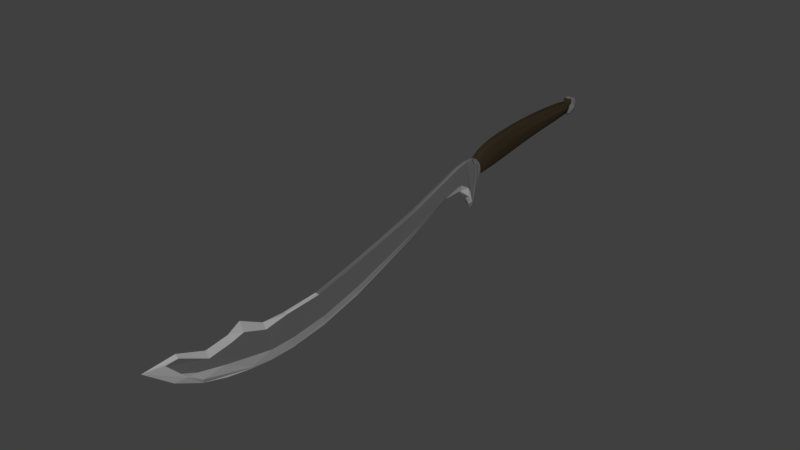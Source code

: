 # Source: PrimitiveScimitar.blend  (saved by Blender 2.78.0; exported with 4.5.12 LTS)
import bpy
from mathutils import Matrix  # noqa: F401  (used for matrix-valued properties, if any)

bpy.ops.wm.read_factory_settings(use_empty=True)
scene = bpy.context.scene
scene.name = 'Scene'

# ---- collections
col_collection_1 = bpy.data.collections.new('Collection 1'); scene.collection.children.link(col_collection_1)

# ---- materials (node trees are filled in below, after node groups)
mat_chainmail = bpy.data.materials.new('Chainmail')
mat_chainmail.alpha_threshold = 0.0
mat_chainmail.use_transparent_shadow = False
mat_chainmail.diffuse_color = (0.1149, 0.1149, 0.1149, 1.0)
mat_chainmail.roughness = 0.5
mat_chainmail.specular_intensity = 1.0
mat_platearmor = bpy.data.materials.new('PlateArmor')
mat_platearmor.alpha_threshold = 0.0
mat_platearmor.use_transparent_shadow = False
mat_platearmor.diffuse_color = (0.4109, 0.4109, 0.4109, 1.0)
mat_platearmor.roughness = 0.5
mat_platearmor.specular_intensity = 1.0
mat_material_005 = bpy.data.materials.new('Material.005')
mat_material_005.alpha_threshold = 0.0
mat_material_005.use_transparent_shadow = False
mat_material_005.diffuse_color = (0.0291, 0.02061, 0.01189, 1.0)
mat_material_005.roughness = 0.5

# ---- material node trees

# ---- world
world_world = bpy.data.worlds.new('World'); scene.world = world_world
world_world.color = (0.05088, 0.05088, 0.05088)
world_world.use_sun_shadow = False
world_world.sun_shadow_jitter_overblur = 0.0
world_world.cycles.sampling_method = 'MANUAL'

# ---- meshes
me_plane = bpy.data.meshes.new('Plane')
me_plane.from_pydata([(1.685, 1.49, 0.2751), (-0.4831, 1.414, 0.2751), (-0.6419, 1.439, 0.2346), (0.78, 1.788, 0.422), (1.728, 1.597, 0.3013), (0.5454, 2.562, 0.422), (1.923, 1.761, 0.3013), (0.4058, 3.287, 0.422), (1.913, 2.089, 0.3013), (1.581, 1.793, 0.422), (1.571, 2.571, 0.3013), (1.317, 2.566, 0.422), (0.9734, 3.102, 0.3013), (0.2749, 3.341, 0.3013), (0.5719, 3.367, 0.2674), (0.2278, 3.36, 0.2336), (0.5648, 3.388, 0.2336), (0.1847, 3.378, 0.251), (0.6446, 3.413, 0.251), (-0.1362, 3.383, 0.3118), (-0.2933, 3.369, 0.1342), (2.14, 2.088, 0.1168), (-0.3004, 3.426, 0.1342), (-0.1544, 3.485, 0.1342), (-0.9307, 1.423, 0.09169), (0.1508, 3.524, 0.1342), (0.518, 3.529, 0.1342), (0.4203, 2.567, 0.1845), (-1.224, 1.384, 0.09169), (0.726, 3.491, 0.1342), (1.754, 2.57, 0.1168), (0.7908, 3.445, 0.1342), (0.1441, 3.069, 0.1845), (1.102, 3.101, 0.1168), (0.3591, 1.518, 0.1506), (1.895, 1.521, 0.1168), (0.02224, 3.313, 0.1506), (0.6428, 3.367, 0.1168), (0.8186, 1.593, 0.1845), (1.911, 1.596, 0.1168), (-0.04998, 3.332, 0.1168), (0.6543, 3.388, 0.1168), (0.7202, 1.756, 0.1845), (2.155, 1.76, 0.1168), (-0.1869, 3.342, 0.1255), (0.774, 3.412, 0.1255), (0.603, 2.084, 0.1845), (-0.1531, 1.445, 0.3039), (0.8639, 1.509, 0.3166), (1.53, 1.516, 0.3166), (0.3964, 1.515, 0.3089), (0.02731, 1.449, 0.2751), (1.535, 1.548, 0.3089), (-0.9729, 1.396, 0.2346), (1.153, 1.489, 0.2751), (1.781, 1.519, 0.2751), (1.117, 1.547, 0.3428), (0.5747, 1.478, 0.2751), (0.4113, 3.486, 0.4031), (0.506, 3.514, 0.3118), (-0.1419, 3.429, 0.3118), (0.6706, 3.483, 0.3118), (0.6053, 3.43, 0.3118), (-0.02631, 3.478, 0.3118), (0.7218, 3.445, 0.3118), (0.192, 3.399, 0.3118), (0.2153, 3.51, 0.3118), (0.2819, 3.448, 0.451), (0.03147, 3.436, 0.4031), (0.4695, 3.436, 0.4031), (0.5078, 3.467, 0.4031), (0.09922, 3.465, 0.4031), (0.2272, 3.418, 0.4031), (0.5378, 3.445, 0.4031), (0.2409, 3.483, 0.4031), (0.03477, 3.409, 0.4031), (1.103, 1.673, 0.4751), (1.124, 1.822, 0.4751), (1.086, 2.12, 0.4751), (0.9301, 2.559, 0.4751), (0.6653, 3.028, 0.4751), (0.8512, 3.073, 0.422), (1.575, 2.106, 0.422), (1.451, 1.636, 0.422), (0.3293, 3.041, 0.422), (0.6883, 2.101, 0.422), (1.123, 1.592, 0.422), (0.857, 1.632, 0.422), (0.9196, 1.52, 0.0), (1.72, 1.522, 0.0), (1.192, 1.595, 0.0), (1.761, 1.597, 0.0), (1.227, 1.759, 0.0), (1.975, 1.761, 0.0), (1.162, 2.087, 0.0), (1.963, 2.089, 0.0), (0.8947, 2.57, 0.0), (1.59, 2.571, 0.0), (0.4402, 3.086, 0.0), (0.9395, 3.102, 0.0), (0.1783, 3.341, 0.0), (0.5019, 3.367, 0.0), (0.1269, 3.36, 0.0), (0.4942, 3.388, 0.0), (0.08003, 3.378, 0.0), (0.5811, 3.413, 0.0), (0.1972, 3.454, 0.0), (1.685, 1.49, -0.2751), (-0.4831, 1.414, -0.2751), (-0.6419, 1.439, -0.2346), (0.78, 1.788, -0.422), (1.728, 1.597, -0.3013), (0.5454, 2.562, -0.422), (1.923, 1.761, -0.3013), (0.4058, 3.287, -0.422), (1.913, 2.089, -0.3013), (1.581, 1.793, -0.422), (1.571, 2.571, -0.3013), (1.317, 2.566, -0.422), (0.9734, 3.102, -0.3013), (0.2749, 3.341, -0.3013), (0.5719, 3.367, -0.2674), (0.2278, 3.36, -0.2336), (0.5648, 3.388, -0.2336), (0.1847, 3.378, -0.251), (0.6446, 3.413, -0.251), (-0.1362, 3.383, -0.3118), (-0.2933, 3.369, -0.1342), (2.14, 2.088, -0.1168), (-0.3004, 3.426, -0.1342), (-0.1544, 3.485, -0.1342), (-0.9307, 1.423, -0.09169), (0.1508, 3.524, -0.1342), (0.518, 3.529, -0.1342), (0.4203, 2.567, -0.1845), (-1.224, 1.384, -0.09169), (0.726, 3.491, -0.1342), (1.754, 2.57, -0.1168), (0.7908, 3.445, -0.1342), (0.1441, 3.069, -0.1845), (1.102, 3.101, -0.1168), (0.3591, 1.518, -0.1506), (1.895, 1.521, -0.1168), (0.02224, 3.313, -0.1506), (0.6428, 3.367, -0.1168), (0.8186, 1.593, -0.1845), (1.911, 1.596, -0.1168), (-0.04998, 3.332, -0.1168), (0.6543, 3.388, -0.1168), (0.7202, 1.756, -0.1845), (2.155, 1.76, -0.1168), (-0.1869, 3.342, -0.1255), (0.774, 3.412, -0.1255), (0.603, 2.084, -0.1845), (-0.1531, 1.445, -0.3039), (0.8639, 1.509, -0.3166), (1.53, 1.516, -0.3166), (0.3964, 1.515, -0.3089), (0.02731, 1.449, -0.2751), (1.535, 1.548, -0.3089), (-0.9729, 1.396, -0.2346), (1.153, 1.489, -0.2751), (1.781, 1.519, -0.2751), (1.117, 1.547, -0.3428), (0.5747, 1.478, -0.2751), (0.4113, 3.486, -0.4031), (0.506, 3.514, -0.3118), (-0.1419, 3.429, -0.3118), (0.6706, 3.483, -0.3118), (0.6053, 3.43, -0.3118), (-0.02631, 3.478, -0.3118), (0.7218, 3.445, -0.3118), (0.192, 3.399, -0.3118), (0.2153, 3.51, -0.3118), (0.2819, 3.448, -0.451), (0.03147, 3.436, -0.4031), (0.4695, 3.436, -0.4031), (0.5078, 3.467, -0.4031), (0.09922, 3.465, -0.4031), (0.2272, 3.418, -0.4031), (0.5378, 3.445, -0.4031), (0.2409, 3.483, -0.4031), (0.03477, 3.409, -0.4031), (1.103, 1.673, -0.4751), (1.124, 1.822, -0.4751), (1.086, 2.12, -0.4751), (0.9301, 2.559, -0.4751), (0.6653, 3.028, -0.4751), (0.8512, 3.073, -0.422), (1.575, 2.106, -0.422), (1.451, 1.636, -0.422), (0.3293, 3.041, -0.422), (0.6883, 2.101, -0.422), (1.123, 1.592, -0.422), (0.857, 1.632, -0.422), (-0.9076, 1.426, 0.0), (1.808, 1.491, 0.0), (-1.246, 1.381, 0.0), (0.6889, 1.489, 0.0), (1.687, 1.556, 0.0), (1.103, 1.555, 0.0), (1.421, 1.522, 0.0), (0.4542, 1.518, 0.0), (1.869, 1.521, 0.0), (1.879, 1.659, 0.0), (1.221, 1.658, 0.0), (1.532, 1.597, 0.0), (0.8841, 1.593, 0.0), (1.891, 1.596, 0.0), (2.015, 1.903, 0.0), (1.207, 1.901, 0.0), (1.681, 1.761, 0.0), (0.8107, 1.757, 0.0), (2.132, 1.76, 0.0), (1.822, 2.313, 0.0), (1.066, 2.311, 0.0), (1.658, 2.089, 0.0), (0.7019, 2.085, 0.0), (2.118, 2.088, 0.0), (1.29, 2.841, 0.0), (0.6768, 2.836, 0.0), (1.326, 2.571, 0.0), (0.4992, 2.568, 0.0), (1.728, 2.571, 0.0), (0.6426, 3.296, 0.0), (0.2518, 3.27, 0.0), (0.739, 3.098, 0.0), (0.1826, 3.072, 0.0), (1.065, 3.101, 0.0), (0.4687, 3.377, 0.0), (0.1575, 3.352, 0.0), (0.3658, 3.361, 0.0), (0.03063, 3.319, 0.0), (0.6025, 3.367, 0.0), (0.5434, 3.4, 0.0), (0.09751, 3.368, 0.0), (0.3373, 3.381, 0.0), (-0.03866, 3.338, 0.0), (0.6103, 3.388, 0.0), (0.5012, 3.43, 0.0), (0.1036, 3.403, 0.0), (0.3718, 3.405, 0.0), (-0.16, 3.349, 0.0), (0.7255, 3.412, 0.0), (-0.2235, 3.386, 0.0), (-0.2293, 3.432, 0.0), (-0.11, 3.479, 0.0), (0.1395, 3.51, 0.0), (0.4396, 3.514, 0.0), (0.6095, 3.483, 0.0), (0.6624, 3.447, 0.0), (-0.7433, 1.434, 0.1768), (1.77, 1.491, 0.2336), (-1.075, 1.39, 0.1768), (-0.08097, 1.481, 0.2734), (1.621, 1.563, 0.3032), (1.143, 1.561, 0.3757), (-1.026, 1.405, 0.2143), (0.3897, 1.517, 0.2655), (1.855, 1.521, 0.2147), (1.835, 1.659, 0.3013), (1.524, 1.696, 0.422), (1.579, 1.607, 0.3653), (0.8397, 1.603, 0.3361), (1.853, 1.596, 0.2213), (1.96, 1.903, 0.3013), (1.604, 1.929, 0.422), (1.739, 1.769, 0.3653), (0.7487, 1.764, 0.3361), (2.08, 1.76, 0.2213), (1.783, 2.313, 0.3013), (1.483, 2.32, 0.422), (1.732, 2.094, 0.3653), (0.6404, 2.089, 0.3361), (2.066, 2.088, 0.2213), (1.295, 2.841, 0.3013), (1.099, 2.824, 0.422), (1.424, 2.57, 0.3653), (0.4716, 2.566, 0.3361), (1.7, 2.571, 0.2213), (0.701, 3.296, 0.2928), (0.315, 3.32, 0.3653), (0.8734, 3.095, 0.3653), (0.2163, 3.062, 0.3361), (1.075, 3.101, 0.2213), (0.5414, 3.377, 0.242), (0.2558, 3.352, 0.2505), (0.447, 3.361, 0.2928), (0.1139, 3.32, 0.2636), (0.6403, 3.367, 0.2128), (0.6099, 3.4, 0.2379), (0.2008, 3.368, 0.2379), (0.4208, 3.381, 0.2336), (0.04955, 3.339, 0.2044), (0.6469, 3.388, 0.2044), (0.6495, 3.424, 0.2749), (0.1813, 3.389, 0.2749), (0.4525, 3.405, 0.251), (-0.06099, 3.351, 0.2196), (0.754, 3.412, 0.2196), (-0.2187, 3.373, 0.2457), (-0.2253, 3.427, 0.2457), (-0.09007, 3.483, 0.2457), (0.1927, 3.52, 0.2457), (0.5329, 3.525, 0.2457), (0.7256, 3.489, 0.2457), (0.7856, 3.445, 0.2457), (-0.2388, 3.353, 0.132), (-0.323, 3.393, 0.1342), (1.985, 2.312, 0.1168), (2.201, 1.902, 0.1168), (-0.2396, 3.459, 0.1342), (-0.8583, 1.388, 0.1168), (-0.02945, 3.506, 0.1342), (-1.245, 1.393, 0.1021), (-0.2049, 1.478, 0.119), (0.3466, 3.534, 0.1342), (0.6497, 3.513, 0.1342), (0.5361, 2.309, 0.1845), (0.2812, 2.83, 0.1845), (0.7665, 3.466, 0.1342), (1.456, 2.841, 0.1168), (2.021, 1.49, 0.1168), (0.7947, 3.426, 0.132), (0.04565, 3.243, 0.176), (0.7952, 3.295, 0.1168), (0.7156, 1.552, 0.176), (1.836, 1.555, 0.1168), (0.01125, 3.327, 0.1252), (0.6081, 3.377, 0.1168), (0.7822, 1.655, 0.1845), (2.043, 1.659, 0.1168), (-0.1274, 3.335, 0.119), (0.7276, 3.4, 0.119), (0.6536, 1.899, 0.1845), (1.205, 1.49, 0.2336), (0.591, 1.478, 0.2336), (-0.5318, 1.411, 0.2336), (0.009931, 1.447, 0.2336), (-1.305, 1.39, 0.06517), (-0.4904, 1.441, 0.2739), (1.604, 1.496, 0.3062), (-0.7285, 1.411, 0.2739), (0.3727, 1.481, 0.3134), (1.496, 1.538, 0.3147), (1.029, 1.535, 0.3231), (1.283, 1.515, 0.3166), (0.5106, 1.512, 0.3147), (1.673, 1.517, 0.3062), (1.055, 1.494, 0.3062), (0.3846, 1.47, 0.303), (-0.3762, 1.424, 0.303), (-0.009099, 1.449, 0.303), (-0.2464, 1.43, 0.2751), (-0.7146, 1.402, 0.2649), (1.814, 1.497, 0.2751), (1.447, 1.49, 0.2751), (0.7944, 1.538, 0.3343), (0.3103, 1.466, 0.2751), (1.364, 1.548, 0.3343), (1.662, 1.541, 0.2835), (0.8468, 1.485, 0.2751), (0.537, 3.433, 0.3564), (0.2097, 3.409, 0.3564), (-0.05026, 3.396, 0.3564), (-0.05472, 3.433, 0.3564), (0.0368, 3.471, 0.3564), (0.2282, 3.497, 0.3564), (0.4584, 3.5, 0.3564), (0.5887, 3.475, 0.3564), (0.6293, 3.445, 0.3564), (-0.03212, 3.379, 0.3118), (-0.1597, 3.402, 0.3118), (0.3703, 3.518, 0.3118), (0.6101, 3.501, 0.3118), (-0.09372, 3.457, 0.3118), (0.7026, 3.463, 0.3118), (0.6991, 3.433, 0.3118), (0.4373, 3.423, 0.3118), (0.07261, 3.495, 0.3118), (0.389, 3.441, 0.439), (0.2496, 3.43, 0.439), (0.1388, 3.425, 0.439), (0.1369, 3.441, 0.439), (0.1759, 3.457, 0.439), (0.2575, 3.468, 0.439), (0.3555, 3.469, 0.439), (0.4111, 3.459, 0.439), (0.4284, 3.446, 0.439), (0.3317, 3.488, 0.4031), (0.4724, 3.478, 0.4031), (0.02101, 3.42, 0.4031), (0.0597, 3.452, 0.4031), (0.5245, 3.438, 0.4031), (0.371, 3.432, 0.4031), (0.5266, 3.456, 0.4031), (0.1572, 3.475, 0.4031), (0.09582, 3.406, 0.4031), (1.096, 1.633, 0.4619), (1.12, 1.73, 0.4751), (1.305, 1.664, 0.4619), (0.9262, 1.661, 0.4619), (1.112, 1.951, 0.4751), (1.393, 1.816, 0.4619), (0.8822, 1.812, 0.4619), (1.03, 2.324, 0.4751), (1.38, 2.118, 0.4619), (0.8142, 2.114, 0.4619), (0.8031, 2.801, 0.4751), (1.177, 2.562, 0.4619), (0.6841, 2.559, 0.4619), (0.5289, 3.203, 0.4619), (0.8131, 3.047, 0.4619), (0.48, 3.024, 0.4619), (0.2953, 3.211, 0.422), (0.6086, 3.248, 0.422), (0.6359, 2.316, 0.422), (0.4365, 2.813, 0.422), (0.8285, 1.691, 0.422), (0.7278, 1.924, 0.422), (1.329, 1.604, 0.422), (0.9327, 1.601, 0.422), (-0.7433, 1.434, -0.1768), (1.77, 1.491, -0.2336), (-1.075, 1.39, -0.1768), (-0.08097, 1.481, -0.2734), (1.621, 1.563, -0.3032), (1.143, 1.561, -0.3757), (-1.026, 1.405, -0.2143), (0.3897, 1.517, -0.2655), (1.855, 1.521, -0.2147), (1.835, 1.659, -0.3013), (1.524, 1.696, -0.422), (1.579, 1.607, -0.3653), (0.8397, 1.603, -0.3361), (1.853, 1.596, -0.2213), (1.96, 1.903, -0.3013), (1.604, 1.929, -0.422), (1.739, 1.769, -0.3653), (0.7487, 1.764, -0.3361), (2.08, 1.76, -0.2213), (1.783, 2.313, -0.3013), (1.483, 2.32, -0.422), (1.732, 2.094, -0.3653), (0.6404, 2.089, -0.3361), (2.066, 2.088, -0.2213), (1.295, 2.841, -0.3013), (1.099, 2.824, -0.422), (1.424, 2.57, -0.3653), (0.4716, 2.566, -0.3361), (1.7, 2.571, -0.2213), (0.701, 3.296, -0.2928), (0.315, 3.32, -0.3653), (0.8734, 3.095, -0.3653), (0.2163, 3.062, -0.3361), (1.075, 3.101, -0.2213), (0.5414, 3.377, -0.242), (0.2558, 3.352, -0.2505), (0.447, 3.361, -0.2928), (0.1139, 3.32, -0.2636), (0.6403, 3.367, -0.2128), (0.6099, 3.4, -0.2379), (0.2008, 3.368, -0.2379), (0.4208, 3.381, -0.2336), (0.04955, 3.339, -0.2044), (0.6469, 3.388, -0.2044), (0.6495, 3.424, -0.2749), (0.1813, 3.389, -0.2749), (0.4525, 3.405, -0.251), (-0.06099, 3.351, -0.2196), (0.754, 3.412, -0.2196), (-0.2187, 3.373, -0.2457), (-0.2253, 3.427, -0.2457), (-0.09007, 3.483, -0.2457), (0.1927, 3.52, -0.2457), (0.5329, 3.525, -0.2457), (0.7256, 3.489, -0.2457), (0.7856, 3.445, -0.2457), (-0.2388, 3.353, -0.132), (-0.323, 3.393, -0.1342), (1.985, 2.312, -0.1168), (2.201, 1.902, -0.1168), (-0.2396, 3.459, -0.1342), (-0.8583, 1.388, -0.1168), (-0.02945, 3.506, -0.1342), (-1.245, 1.393, -0.1021), (-0.2049, 1.478, -0.119), (0.3466, 3.534, -0.1342), (0.6497, 3.513, -0.1342), (0.5361, 2.309, -0.1845), (0.2812, 2.83, -0.1845), (0.7665, 3.466, -0.1342), (1.456, 2.841, -0.1168), (2.021, 1.49, -0.1168), (0.7947, 3.426, -0.132), (0.04565, 3.243, -0.176), (0.7952, 3.295, -0.1168), (0.7156, 1.552, -0.176), (1.836, 1.555, -0.1168), (0.01125, 3.327, -0.1252), (0.6081, 3.377, -0.1168), (0.7822, 1.655, -0.1845), (2.043, 1.659, -0.1168), (-0.1274, 3.335, -0.119), (0.7276, 3.4, -0.119), (0.6536, 1.899, -0.1845), (1.205, 1.49, -0.2336), (0.591, 1.478, -0.2336), (-0.5318, 1.411, -0.2336), (0.009931, 1.447, -0.2336), (-1.305, 1.39, -0.06517), (-0.4904, 1.441, -0.2739), (1.604, 1.496, -0.3062), (-0.7285, 1.411, -0.2739), (0.3727, 1.481, -0.3134), (1.496, 1.538, -0.3147), (1.029, 1.535, -0.3231), (1.283, 1.515, -0.3166), (0.5106, 1.512, -0.3147), (1.673, 1.517, -0.3062), (1.055, 1.494, -0.3062), (0.3846, 1.47, -0.303), (-0.3762, 1.424, -0.303), (-0.009099, 1.449, -0.303), (-0.2464, 1.43, -0.2751), (-0.7146, 1.402, -0.2649), (1.814, 1.497, -0.2751), (1.447, 1.49, -0.2751), (0.7944, 1.538, -0.3343), (0.3103, 1.466, -0.2751), (1.364, 1.548, -0.3343), (1.662, 1.541, -0.2835), (0.8468, 1.485, -0.2751), (0.537, 3.433, -0.3564), (0.2097, 3.409, -0.3564), (-0.05026, 3.396, -0.3564), (-0.05472, 3.433, -0.3564), (0.0368, 3.471, -0.3564), (0.2282, 3.497, -0.3564), (0.4584, 3.5, -0.3564), (0.5887, 3.475, -0.3564), (0.6293, 3.445, -0.3564), (-0.03212, 3.379, -0.3118), (-0.1597, 3.402, -0.3118), (0.3703, 3.518, -0.3118), (0.6101, 3.501, -0.3118), (-0.09372, 3.457, -0.3118), (0.7026, 3.463, -0.3118), (0.6991, 3.433, -0.3118), (0.4373, 3.423, -0.3118), (0.07261, 3.495, -0.3118), (0.389, 3.441, -0.439), (0.2496, 3.43, -0.439), (0.1388, 3.425, -0.439), (0.1369, 3.441, -0.439), (0.1759, 3.457, -0.439), (0.2575, 3.468, -0.439), (0.3555, 3.469, -0.439), (0.4111, 3.459, -0.439), (0.4284, 3.446, -0.439), (0.3317, 3.488, -0.4031), (0.4724, 3.478, -0.4031), (0.02101, 3.42, -0.4031), (0.0597, 3.452, -0.4031), (0.5245, 3.438, -0.4031), (0.371, 3.432, -0.4031), (0.5266, 3.456, -0.4031), (0.1572, 3.475, -0.4031), (0.09582, 3.406, -0.4031), (1.096, 1.633, -0.4619), (1.12, 1.73, -0.4751), (1.305, 1.664, -0.4619), (0.9262, 1.661, -0.4619), (1.112, 1.951, -0.4751), (1.393, 1.816, -0.4619), (0.8822, 1.812, -0.4619), (1.03, 2.324, -0.4751), (1.38, 2.118, -0.4619), (0.8142, 2.114, -0.4619), (0.8031, 2.801, -0.4751), (1.177, 2.562, -0.4619), (0.6841, 2.559, -0.4619), (0.5289, 3.203, -0.4619), (0.8131, 3.047, -0.4619), (0.48, 3.024, -0.4619), (0.2953, 3.211, -0.422), (0.6086, 3.248, -0.422), (0.6359, 2.316, -0.422), (0.4365, 2.813, -0.422), (0.8285, 1.691, -0.422), (0.7278, 1.924, -0.422), (1.329, 1.604, -0.422), (0.9327, 1.601, -0.422), (-0.7292, 1.397, 0.2044), (-1.122, 1.4, 0.1636), (1.517, 1.491, 0.2336), (1.944, 1.49, 0.2044), (-0.124, 1.48, 0.218), (1.435, 1.566, 0.3638), (1.758, 1.554, 0.231), (0.8374, 1.555, 0.3458), (1.668, 1.669, 0.3653), (1.976, 1.659, 0.2213), (0.806, 1.664, 0.3361), (1.768, 1.91, 0.3653), (2.123, 1.903, 0.2213), (0.6871, 1.905, 0.3361), (1.62, 2.315, 0.3653), (1.921, 2.313, 0.2213), (0.5785, 2.311, 0.3361), (1.167, 2.837, 0.3653), (1.414, 2.841, 0.2213), (0.343, 2.826, 0.3361), (0.5534, 3.307, 0.3571), (0.7836, 3.295, 0.2192), (0.1371, 3.261, 0.3385), (0.4207, 3.371, 0.2484), (0.6074, 3.377, 0.2065), (0.1012, 3.333, 0.2192), (0.4354, 3.392, 0.2379), (0.7116, 3.4, 0.2082), (-0.0136, 3.343, 0.2082), (0.4579, 3.416, 0.2749), (0.7799, 3.426, 0.2514), (-0.1172, 3.36, 0.2514), (-0.2462, 3.396, 0.2457), (-0.169, 3.459, 0.2457), (0.02571, 3.503, 0.2457), (0.3741, 3.53, 0.2457), (0.6549, 3.51, 0.2457), (0.7631, 3.465, 0.2457), (0.8799, 1.486, 0.2336), (-0.2806, 1.428, 0.2336), (0.3103, 1.466, 0.2336), (-1.269, 1.392, 0.08274), (0.04448, 1.481, 0.3002), (-0.8013, 1.416, 0.2528), (1.708, 1.501, 0.2981), (1.371, 1.496, 0.3062), (-0.6298, 1.41, 0.2838), (0.7118, 1.484, 0.3054), (1.609, 1.533, 0.3019), (1.311, 1.538, 0.321), (0.7732, 1.53, 0.3245), (0.2549, 1.463, 0.2967), (-0.2131, 1.434, 0.2967), (0.6113, 3.435, 0.3564), (0.404, 3.428, 0.3564), (0.0322, 3.392, 0.3564), (-0.06886, 3.411, 0.3564), (-0.01658, 3.455, 0.3564), (0.1152, 3.485, 0.3564), (0.3509, 3.503, 0.3564), (0.5409, 3.49, 0.3564), (0.6141, 3.459, 0.3564), (0.4532, 3.441, 0.4297), (0.34, 3.435, 0.4297), (0.1548, 3.419, 0.4297), (0.09322, 3.428, 0.4297), (0.1197, 3.45, 0.4297), (0.1934, 3.467, 0.4297), (0.3161, 3.476, 0.4297), (0.4172, 3.469, 0.4297), (0.4596, 3.453, 0.4297), (1.249, 1.634, 0.4515), (0.9707, 1.632, 0.4515), (1.356, 1.722, 0.4619), (0.9123, 1.719, 0.4619), (1.405, 1.947, 0.4619), (0.8461, 1.943, 0.4619), (1.308, 2.324, 0.4619), (0.7668, 2.321, 0.4619), (1.006, 2.81, 0.4619), (0.5829, 2.802, 0.4619), (0.6533, 3.178, 0.4515), (0.424, 3.155, 0.4515), (-0.9057, 1.385, 0.0), (-1.317, 1.389, 0.0), (1.407, 1.491, 0.0), (2.0, 1.49, 0.0), (0.2508, 1.487, 0.0), (1.456, 1.556, 0.0), (1.806, 1.555, 0.0), (0.7928, 1.552, 0.0), (1.617, 1.659, 0.0), (2.039, 1.653, 0.0), (0.8366, 1.65, 0.0), (1.701, 1.903, 0.0), (2.21, 1.897, 0.0), (0.7159, 1.893, 0.0), (1.537, 2.313, 0.0), (1.988, 2.308, 0.0), (0.6014, 2.305, 0.0), (1.051, 2.84, 0.0), (1.443, 2.842, 0.0), (0.3133, 2.834, 0.0), (0.4806, 3.289, 0.0), (0.737, 3.312, 0.0), (0.03332, 3.262, 0.0), (0.3372, 3.371, 0.0), (0.5581, 3.377, 0.0), (0.007489, 3.332, -4.967e-10), (0.3532, 3.392, 0.0), (0.6894, 3.4, 0.0), (-0.1325, 3.34, 0.0), (0.3386, 3.412, 0.0), (0.7431, 3.426, 0.0), (-0.227, 3.359, 0.0), (-0.3342, 3.396, 0.0), (-0.2525, 3.459, 0.0), (-0.04915, 3.503, 0.0), (0.3182, 3.53, 0.0), (0.6134, 3.51, 0.0), (0.7259, 3.466, 0.0), (-0.7292, 1.397, -0.2044), (-1.122, 1.4, -0.1636), (1.517, 1.491, -0.2336), (1.944, 1.49, -0.2044), (-0.124, 1.48, -0.218), (1.435, 1.566, -0.3638), (1.758, 1.554, -0.231), (0.8374, 1.555, -0.3458), (1.668, 1.669, -0.3653), (1.976, 1.659, -0.2213), (0.806, 1.664, -0.3361), (1.768, 1.91, -0.3653), (2.123, 1.903, -0.2213), (0.6871, 1.905, -0.3361), (1.62, 2.315, -0.3653), (1.921, 2.313, -0.2213), (0.5785, 2.311, -0.3361), (1.167, 2.837, -0.3653), (1.414, 2.841, -0.2213), (0.343, 2.826, -0.3361), (0.5534, 3.307, -0.3571), (0.7836, 3.295, -0.2192), (0.1371, 3.261, -0.3385), (0.4207, 3.371, -0.2484), (0.6074, 3.377, -0.2065), (0.1012, 3.333, -0.2192), (0.4354, 3.392, -0.2379), (0.7116, 3.4, -0.2082), (-0.0136, 3.343, -0.2082), (0.4579, 3.416, -0.2749), (0.7799, 3.426, -0.2514), (-0.1172, 3.36, -0.2514), (-0.2462, 3.396, -0.2457), (-0.169, 3.459, -0.2457), (0.02571, 3.503, -0.2457), (0.3741, 3.53, -0.2457), (0.6549, 3.51, -0.2457), (0.7631, 3.465, -0.2457), (0.8799, 1.486, -0.2336), (-0.2806, 1.428, -0.2336), (0.3103, 1.466, -0.2336), (-1.269, 1.392, -0.08274), (0.04448, 1.481, -0.3002), (-0.8013, 1.416, -0.2528), (1.708, 1.501, -0.2981), (1.371, 1.496, -0.3062), (-0.6298, 1.41, -0.2838), (0.7118, 1.484, -0.3054), (1.609, 1.533, -0.3019), (1.311, 1.538, -0.321), (0.7732, 1.53, -0.3245), (0.2549, 1.463, -0.2967), (-0.2131, 1.434, -0.2967), (0.6113, 3.435, -0.3564), (0.404, 3.428, -0.3564), (0.0322, 3.392, -0.3564), (-0.06886, 3.411, -0.3564), (-0.01658, 3.455, -0.3564), (0.1152, 3.485, -0.3564), (0.3509, 3.503, -0.3564), (0.5409, 3.49, -0.3564), (0.6141, 3.459, -0.3564), (0.4532, 3.441, -0.4297), (0.34, 3.435, -0.4297), (0.1548, 3.419, -0.4297), (0.09322, 3.428, -0.4297), (0.1197, 3.45, -0.4297), (0.1934, 3.467, -0.4297), (0.3161, 3.476, -0.4297), (0.4172, 3.469, -0.4297), (0.4596, 3.453, -0.4297), (1.249, 1.634, -0.4515), (0.9707, 1.632, -0.4515), (1.356, 1.722, -0.4619), (0.9123, 1.719, -0.4619), (1.405, 1.947, -0.4619), (0.8461, 1.943, -0.4619), (1.308, 2.324, -0.4619), (0.7668, 2.321, -0.4619), (1.006, 2.81, -0.4619), (0.5829, 2.802, -0.4619), (0.6533, 3.178, -0.4515), (0.424, 3.155, -0.4515), (-0.8064, -1.0, 0.04184), (1.214, -1.0, 0.1464), (0.6695, 1.0, 0.04184), (1.92, 1.0, 0.1464), (-0.6291, -1.424, 0.04184), (1.56, -1.424, 0.1464), (-0.3462, -1.701, 0.04184), (1.644, -1.701, 0.1464), (0.05401, -1.944, 0.04184), (2.476, -1.944, 0.1464), (0.1341, 0.5, 0.04184), (-0.3073, -2.98e-08, 0.04184), (-0.6859, -0.5, 0.04184), (1.249, -0.5, 0.1464), (1.381, -2.98e-08, 0.1464), (1.546, 0.5, 0.1464), (0.5169, 1.197, 0.07667), (2.072, 1.197, 0.1464), (0.42, 1.255, 0.07667), (2.109, 1.255, 0.1464), (-0.2324, 1.353, 0.2336), (2.109, 1.353, 0.1464), (3.877, -2.792, 0.11), (0.5961, -2.212, -0.02281), (1.658, -2.479, 0.1689), (2.413, -2.618, 0.138), (3.781, -2.655, 0.1464), (2.523, -2.364, 0.1464), (2.438, -2.101, 0.1464), (-0.7634, 1.395, 0.2336), (2.109, 1.382, 0.1464), (1.548, 1.492, 0.2336), (1.992, 1.49, 0.1464), (-0.2476, -1.0, 0.2071), (1.015, 1.0, 0.2071), (-0.02358, -1.424, 0.2071), (0.3024, -1.701, 0.2071), (0.8673, -1.944, 0.2071), (-0.1506, -0.5, 0.2071), (0.1597, -2.98e-08, 0.2071), (0.5245, 0.5, 0.2071), (0.9472, 1.197, 0.2071), (0.8871, 1.255, 0.2071), (0.4151, 1.353, 0.2336), (0.03098, 1.382, 0.2336), (0.8619, 1.488, 0.2336), (-0.3003, 1.426, 0.2336), (0.3201, 1.468, 0.2336), (2.907, -2.677, 0.1714), (1.533, -2.225, 0.2035), (2.306, -2.52, 0.1935), (-1.0, -1.0, 0.0), (1.202, -1.0, 0.0), (0.6083, 1.0, 0.0), (1.971, 1.0, 0.0), (-0.8068, -1.424, 0.0), (1.579, -1.424, 0.0), (-0.4986, -1.701, 0.0), (2.057, -1.701, 0.0), (-0.06241, -1.944, 0.0), (3.142, -1.944, 0.0), (0.0249, 0.5, 0.0), (-0.4562, 0.0, 0.0), (-0.8687, -0.5, 0.0), (1.24, -0.5, 0.0), (1.384, 0.0, 0.0), (1.563, 0.5, 0.0), (0.4421, 1.197, 0.0), (2.137, 1.197, 0.0), (0.3364, 1.255, 0.0), (2.177, 1.255, 0.0), (-0.3745, 1.353, 0.0), (2.177, 1.353, 0.0), (4.284, -3.015, 0.0), (0.5283, -2.212, 0.0), (1.339, -2.479, 0.0), (2.509, -2.747, 0.0), (3.999, -2.655, 0.0), (2.969, -2.364, 0.0), (2.877, -2.101, 0.0), (-0.9532, 1.382, 0.0), (2.177, 1.382, 0.0), (-1.582, 1.373, 0.0), (1.565, 1.492, 0.0), (2.05, 1.49, 0.0), (-0.02696, 1.459, 0.0), (-0.8064, -1.0, -0.04184), (1.214, -1.0, -0.1464), (0.6695, 1.0, -0.04184), (1.92, 1.0, -0.1464), (-0.6291, -1.424, -0.04184), (1.56, -1.424, -0.1464), (-0.3462, -1.701, -0.04184), (1.644, -1.701, -0.1464), (0.05401, -1.944, -0.04184), (2.476, -1.944, -0.1464), (0.1341, 0.5, -0.04184), (-0.3073, -2.98e-08, -0.04184), (-0.6859, -0.5, -0.04184), (1.249, -0.5, -0.1464), (1.381, -2.98e-08, -0.1464), (1.546, 0.5, -0.1464), (0.5169, 1.197, -0.07667), (2.072, 1.197, -0.1464), (0.42, 1.255, -0.07667), (2.109, 1.255, -0.1464), (-0.2324, 1.353, -0.2336), (2.109, 1.353, -0.1464), (3.877, -2.792, -0.11), (0.5961, -2.212, 0.02281), (1.658, -2.479, -0.1689), (2.413, -2.618, -0.138), (3.781, -2.655, -0.1464), (2.523, -2.364, -0.1464), (2.438, -2.101, -0.1464), (-0.7634, 1.395, -0.2336), (2.109, 1.382, -0.1464), (1.548, 1.492, -0.2336), (1.992, 1.49, -0.1464), (-0.2476, -1.0, -0.2071), (1.015, 1.0, -0.2071), (-0.02358, -1.424, -0.2071), (0.3024, -1.701, -0.2071), (0.8673, -1.944, -0.2071), (-0.1506, -0.5, -0.2071), (0.1597, -2.98e-08, -0.2071), (0.5245, 0.5, -0.2071), (0.9472, 1.197, -0.2071), (0.8871, 1.255, -0.2071), (0.4151, 1.353, -0.2336), (0.03098, 1.382, -0.2336), (0.8619, 1.488, -0.2336), (-0.3003, 1.426, -0.2336), (0.3201, 1.468, -0.2336), (2.907, -2.677, -0.1714), (1.533, -2.225, -0.2035), (2.306, -2.52, -0.1935)], [], [(0, 356, 595, 252), (0, 252, 596, 355), (0, 355, 637, 341), (0, 341, 638, 356), (1, 354, 593, 337), (1, 337, 632, 353), (1, 353, 645, 351), (1, 351, 639, 354), (2, 254, 597, 251), (2, 251, 594, 257), (2, 257, 636, 340), (2, 340, 635, 254), (3, 419, 606, 268), (3, 268, 603, 418), (3, 418, 667, 404), (3, 404, 669, 419), (4, 262, 598, 255), (4, 255, 599, 264), (4, 264, 602, 260), (4, 260, 601, 262), (5, 417, 612, 278), (5, 278, 609, 416), (5, 416, 671, 410), (5, 410, 673, 417), (6, 267, 601, 260), (6, 260, 602, 269), (6, 269, 605, 265), (6, 265, 604, 267), (7, 415, 613, 281), (7, 281, 615, 414), (7, 414, 675, 411), (7, 411, 674, 415), (8, 272, 604, 265), (8, 265, 605, 274), (8, 274, 608, 270), (8, 270, 607, 272), (9, 261, 601, 267), (9, 267, 604, 266), (9, 266, 668, 403), (9, 403, 666, 261), (10, 277, 607, 270), (10, 270, 608, 279), (10, 279, 611, 275), (10, 275, 610, 277), (11, 271, 607, 277), (11, 277, 610, 276), (11, 276, 672, 409), (11, 409, 670, 271), (12, 282, 610, 275), (12, 275, 611, 284), (12, 284, 614, 280), (12, 280, 613, 282), (13, 288, 615, 281), (13, 281, 613, 287), (13, 287, 616, 286), (13, 286, 618, 288), (14, 287, 613, 280), (14, 280, 614, 289), (14, 289, 617, 285), (14, 285, 616, 287), (15, 293, 618, 286), (15, 286, 616, 292), (15, 292, 619, 291), (15, 291, 621, 293), (16, 292, 616, 285), (16, 285, 617, 294), (16, 294, 620, 290), (16, 290, 619, 292), (17, 298, 621, 291), (17, 291, 619, 297), (17, 297, 622, 296), (17, 296, 624, 298), (18, 297, 619, 290), (18, 290, 620, 299), (18, 299, 623, 295), (18, 295, 622, 297), (19, 372, 625, 300), (19, 300, 624, 371), (19, 371, 648, 364), (19, 364, 649, 372), (20, 308, 708, 244), (20, 244, 707, 307), (20, 307, 624, 300), (20, 300, 625, 308), (21, 310, 688, 218), (21, 218, 691, 309), (21, 309, 608, 274), (21, 274, 605, 310), (22, 311, 709, 245), (22, 245, 708, 308), (22, 308, 625, 301), (22, 301, 626, 311), (23, 313, 710, 246), (23, 246, 709, 311), (23, 311, 626, 302), (23, 302, 627, 313), (24, 315, 680, 195), (24, 195, 677, 339), (24, 339, 634, 314), (24, 314, 594, 251), (24, 251, 597, 315), (25, 316, 711, 247), (25, 247, 710, 313), (25, 313, 627, 303), (25, 303, 628, 316), (26, 317, 712, 248), (26, 248, 711, 316), (26, 316, 628, 304), (26, 304, 629, 317), (27, 319, 695, 222), (27, 222, 692, 318), (27, 318, 609, 278), (27, 278, 612, 319), (28, 339, 677, 197), (28, 197, 676, 312), (28, 312, 593, 253), (28, 253, 594, 314), (28, 314, 634, 339), (29, 320, 713, 249), (29, 249, 712, 317), (29, 317, 629, 305), (29, 305, 630, 320), (30, 309, 691, 223), (30, 223, 694, 321), (30, 321, 611, 279), (30, 279, 608, 309), (31, 323, 706, 250), (31, 250, 713, 320), (31, 320, 630, 306), (31, 306, 623, 323), (32, 324, 698, 227), (32, 227, 695, 319), (32, 319, 612, 283), (32, 283, 615, 324), (33, 321, 694, 228), (33, 228, 697, 325), (33, 325, 614, 284), (33, 284, 611, 321), (34, 326, 683, 202), (34, 202, 680, 315), (34, 315, 597, 258), (34, 258, 600, 326), (35, 322, 679, 203), (35, 203, 682, 327), (35, 327, 599, 259), (35, 259, 596, 322), (36, 328, 701, 232), (36, 232, 698, 324), (36, 324, 615, 288), (36, 288, 618, 328), (37, 325, 697, 233), (37, 233, 700, 329), (37, 329, 617, 289), (37, 289, 614, 325), (38, 330, 686, 207), (38, 207, 683, 326), (38, 326, 600, 263), (38, 263, 603, 330), (39, 327, 682, 208), (39, 208, 685, 331), (39, 331, 602, 264), (39, 264, 599, 327), (40, 332, 704, 237), (40, 237, 701, 328), (40, 328, 618, 293), (40, 293, 621, 332), (41, 329, 700, 238), (41, 238, 703, 333), (41, 333, 620, 294), (41, 294, 617, 329), (42, 334, 689, 212), (42, 212, 686, 330), (42, 330, 603, 268), (42, 268, 606, 334), (43, 331, 685, 213), (43, 213, 688, 310), (43, 310, 605, 269), (43, 269, 602, 331), (44, 307, 707, 242), (44, 242, 704, 332), (44, 332, 621, 298), (44, 298, 624, 307), (45, 333, 703, 243), (45, 243, 706, 323), (45, 323, 623, 299), (45, 299, 620, 333), (46, 318, 692, 217), (46, 217, 689, 334), (46, 334, 606, 273), (46, 273, 609, 318), (47, 342, 639, 351), (47, 351, 645, 352), (47, 352, 644, 350), (47, 350, 640, 343), (47, 343, 635, 340), (47, 340, 636, 342), (48, 347, 635, 343), (48, 343, 640, 349), (48, 349, 638, 346), (48, 346, 642, 345), (48, 345, 643, 347), (49, 346, 638, 341), (49, 341, 637, 348), (49, 348, 641, 344), (49, 344, 642, 346), (50, 357, 600, 258), (50, 258, 597, 254), (50, 254, 635, 347), (50, 347, 643, 357), (51, 353, 632, 338), (51, 338, 633, 358), (51, 358, 644, 352), (51, 352, 645, 353), (52, 360, 599, 255), (52, 255, 598, 359), (52, 359, 642, 344), (52, 344, 641, 360), (53, 257, 594, 253), (53, 253, 593, 354), (53, 354, 639, 342), (53, 342, 636, 257), (54, 361, 631, 335), (54, 335, 595, 356), (54, 356, 638, 349), (54, 349, 640, 361), (55, 355, 596, 259), (55, 259, 599, 360), (55, 360, 641, 348), (55, 348, 637, 355), (56, 359, 598, 256), (56, 256, 600, 357), (56, 357, 643, 345), (56, 345, 642, 359), (57, 358, 633, 336), (57, 336, 631, 361), (57, 361, 640, 350), (57, 350, 644, 358), (58, 390, 653, 368), (58, 368, 652, 389), (58, 389, 661, 386), (58, 386, 662, 390), (59, 374, 629, 304), (59, 304, 628, 373), (59, 373, 652, 368), (59, 368, 653, 374), (60, 375, 626, 301), (60, 301, 625, 372), (60, 372, 649, 365), (60, 365, 650, 375), (61, 376, 630, 305), (61, 305, 629, 374), (61, 374, 653, 369), (61, 369, 654, 376), (62, 378, 622, 295), (62, 295, 623, 377), (62, 377, 646, 362), (62, 362, 647, 378), (63, 379, 627, 302), (63, 302, 626, 375), (63, 375, 650, 366), (63, 366, 651, 379), (64, 377, 623, 306), (64, 306, 630, 376), (64, 376, 654, 370), (64, 370, 646, 377), (65, 371, 624, 296), (65, 296, 622, 378), (65, 378, 647, 363), (65, 363, 648, 371), (66, 373, 628, 303), (66, 303, 627, 379), (66, 379, 651, 367), (66, 367, 652, 373), (67, 388, 663, 387), (67, 387, 662, 386), (67, 386, 661, 385), (67, 385, 660, 384), (67, 384, 659, 383), (67, 383, 658, 382), (67, 382, 657, 381), (67, 381, 656, 380), (67, 380, 655, 388), (68, 392, 650, 365), (68, 365, 649, 391), (68, 391, 658, 383), (68, 383, 659, 392), (69, 394, 647, 362), (69, 362, 646, 393), (69, 393, 655, 380), (69, 380, 656, 394), (70, 395, 654, 369), (70, 369, 653, 390), (70, 390, 662, 387), (70, 387, 663, 395), (71, 396, 651, 366), (71, 366, 650, 392), (71, 392, 659, 384), (71, 384, 660, 396), (72, 397, 648, 363), (72, 363, 647, 394), (72, 394, 656, 381), (72, 381, 657, 397), (73, 393, 646, 370), (73, 370, 654, 395), (73, 395, 663, 388), (73, 388, 655, 393), (74, 389, 652, 367), (74, 367, 651, 396), (74, 396, 660, 385), (74, 385, 661, 389), (75, 391, 649, 364), (75, 364, 648, 397), (75, 397, 657, 382), (75, 382, 658, 391), (76, 401, 665, 398), (76, 398, 664, 400), (76, 400, 666, 399), (76, 399, 667, 401), (77, 404, 667, 399), (77, 399, 666, 403), (77, 403, 668, 402), (77, 402, 669, 404), (78, 407, 669, 402), (78, 402, 668, 406), (78, 406, 670, 405), (78, 405, 671, 407), (79, 410, 671, 405), (79, 405, 670, 409), (79, 409, 672, 408), (79, 408, 673, 410), (80, 413, 673, 408), (80, 408, 672, 412), (80, 412, 674, 411), (80, 411, 675, 413), (81, 276, 610, 282), (81, 282, 613, 415), (81, 415, 674, 412), (81, 412, 672, 276), (82, 266, 604, 272), (82, 272, 607, 271), (82, 271, 670, 406), (82, 406, 668, 266), (83, 420, 598, 262), (83, 262, 601, 261), (83, 261, 666, 400), (83, 400, 664, 420), (84, 414, 615, 283), (84, 283, 612, 417), (84, 417, 673, 413), (84, 413, 675, 414), (85, 416, 609, 273), (85, 273, 606, 419), (85, 419, 669, 407), (85, 407, 671, 416), (86, 421, 600, 256), (86, 256, 598, 420), (86, 420, 664, 398), (86, 398, 665, 421), (87, 418, 603, 263), (87, 263, 600, 421), (87, 421, 665, 401), (87, 401, 667, 418), (88, 202, 680, 198), (88, 198, 678, 201), (88, 201, 681, 200), (88, 200, 683, 202), (89, 201, 678, 196), (89, 196, 679, 203), (89, 203, 682, 199), (89, 199, 681, 201), (90, 207, 683, 200), (90, 200, 681, 206), (90, 206, 684, 205), (90, 205, 686, 207), (91, 206, 681, 199), (91, 199, 682, 208), (91, 208, 685, 204), (91, 204, 684, 206), (92, 212, 686, 205), (92, 205, 684, 211), (92, 211, 687, 210), (92, 210, 689, 212), (93, 211, 684, 204), (93, 204, 685, 213), (93, 213, 688, 209), (93, 209, 687, 211), (94, 217, 689, 210), (94, 210, 687, 216), (94, 216, 690, 215), (94, 215, 692, 217), (95, 216, 687, 209), (95, 209, 688, 218), (95, 218, 691, 214), (95, 214, 690, 216), (96, 222, 692, 215), (96, 215, 690, 221), (96, 221, 693, 220), (96, 220, 695, 222), (97, 221, 690, 214), (97, 214, 691, 223), (97, 223, 694, 219), (97, 219, 693, 221), (98, 227, 695, 220), (98, 220, 693, 226), (98, 226, 696, 225), (98, 225, 698, 227), (99, 226, 693, 219), (99, 219, 694, 228), (99, 228, 697, 224), (99, 224, 696, 226), (100, 232, 698, 225), (100, 225, 696, 231), (100, 231, 699, 230), (100, 230, 701, 232), (101, 231, 696, 224), (101, 224, 697, 233), (101, 233, 700, 229), (101, 229, 699, 231), (102, 237, 701, 230), (102, 230, 699, 236), (102, 236, 702, 235), (102, 235, 704, 237), (103, 236, 699, 229), (103, 229, 700, 238), (103, 238, 703, 234), (103, 234, 702, 236), (104, 242, 704, 235), (104, 235, 702, 241), (104, 241, 705, 240), (104, 240, 707, 242), (105, 241, 702, 234), (105, 234, 703, 243), (105, 243, 706, 239), (105, 239, 705, 241), (106, 250, 713, 249), (106, 249, 712, 248), (106, 248, 711, 247), (106, 247, 710, 246), (106, 246, 709, 245), (106, 245, 708, 244), (106, 244, 707, 240), (106, 240, 705, 239), (106, 239, 706, 250), (107, 423, 716, 527), (107, 527, 759, 512), (107, 512, 758, 526), (107, 526, 717, 423), (108, 508, 714, 525), (108, 525, 760, 522), (108, 522, 766, 524), (108, 524, 753, 508), (109, 422, 718, 425), (109, 425, 756, 511), (109, 511, 757, 428), (109, 428, 715, 422), (110, 439, 727, 590), (110, 590, 790, 575), (110, 575, 788, 589), (110, 589, 724, 439), (111, 426, 719, 433), (111, 433, 722, 431), (111, 431, 723, 435), (111, 435, 720, 426), (112, 449, 733, 588), (112, 588, 794, 581), (112, 581, 792, 587), (112, 587, 730, 449), (113, 431, 722, 438), (113, 438, 725, 436), (113, 436, 726, 440), (113, 440, 723, 431), (114, 452, 734, 586), (114, 586, 795, 582), (114, 582, 796, 585), (114, 585, 736, 452), (115, 436, 725, 443), (115, 443, 728, 441), (115, 441, 729, 445), (115, 445, 726, 436), (116, 438, 722, 432), (116, 432, 787, 574), (116, 574, 789, 437), (116, 437, 725, 438), (117, 441, 728, 448), (117, 448, 731, 446), (117, 446, 732, 450), (117, 450, 729, 441), (118, 448, 728, 442), (118, 442, 791, 580), (118, 580, 793, 447), (118, 447, 731, 448), (119, 446, 731, 453), (119, 453, 734, 451), (119, 451, 735, 455), (119, 455, 732, 446), (120, 452, 736, 459), (120, 459, 739, 457), (120, 457, 737, 458), (120, 458, 734, 452), (121, 451, 734, 458), (121, 458, 737, 456), (121, 456, 738, 460), (121, 460, 735, 451), (122, 457, 739, 464), (122, 464, 742, 462), (122, 462, 740, 463), (122, 463, 737, 457), (123, 456, 737, 463), (123, 463, 740, 461), (123, 461, 741, 465), (123, 465, 738, 456), (124, 462, 742, 469), (124, 469, 745, 467), (124, 467, 743, 468), (124, 468, 740, 462), (125, 461, 740, 468), (125, 468, 743, 466), (125, 466, 744, 470), (125, 470, 741, 461), (126, 471, 746, 543), (126, 543, 770, 535), (126, 535, 769, 542), (126, 542, 745, 471), (127, 244, 708, 479), (127, 479, 746, 471), (127, 471, 745, 478), (127, 478, 707, 244), (128, 218, 688, 481), (128, 481, 726, 445), (128, 445, 729, 480), (128, 480, 691, 218), (129, 245, 709, 482), (129, 482, 747, 472), (129, 472, 746, 479), (129, 479, 708, 245), (130, 246, 710, 484), (130, 484, 748, 473), (130, 473, 747, 482), (130, 482, 709, 246), (131, 195, 680, 486), (131, 486, 718, 422), (131, 422, 715, 485), (131, 485, 755, 510), (131, 510, 677, 195), (132, 247, 711, 487), (132, 487, 749, 474), (132, 474, 748, 484), (132, 484, 710, 247), (133, 248, 712, 488), (133, 488, 750, 475), (133, 475, 749, 487), (133, 487, 711, 248), (134, 222, 695, 490), (134, 490, 733, 449), (134, 449, 730, 489), (134, 489, 692, 222), (135, 197, 677, 510), (135, 510, 755, 485), (135, 485, 715, 424), (135, 424, 714, 483), (135, 483, 676, 197), (136, 249, 713, 491), (136, 491, 751, 476), (136, 476, 750, 488), (136, 488, 712, 249), (137, 223, 691, 480), (137, 480, 729, 450), (137, 450, 732, 492), (137, 492, 694, 223), (138, 250, 706, 494), (138, 494, 744, 477), (138, 477, 751, 491), (138, 491, 713, 250), (139, 227, 698, 495), (139, 495, 736, 454), (139, 454, 733, 490), (139, 490, 695, 227), (140, 228, 694, 492), (140, 492, 732, 455), (140, 455, 735, 496), (140, 496, 697, 228), (141, 202, 683, 497), (141, 497, 721, 429), (141, 429, 718, 486), (141, 486, 680, 202), (142, 203, 679, 493), (142, 493, 717, 430), (142, 430, 720, 498), (142, 498, 682, 203), (143, 232, 701, 499), (143, 499, 739, 459), (143, 459, 736, 495), (143, 495, 698, 232), (144, 233, 697, 496), (144, 496, 735, 460), (144, 460, 738, 500), (144, 500, 700, 233), (145, 207, 686, 501), (145, 501, 724, 434), (145, 434, 721, 497), (145, 497, 683, 207), (146, 208, 682, 498), (146, 498, 720, 435), (146, 435, 723, 502), (146, 502, 685, 208), (147, 237, 704, 503), (147, 503, 742, 464), (147, 464, 739, 499), (147, 499, 701, 237), (148, 238, 700, 500), (148, 500, 738, 465), (148, 465, 741, 504), (148, 504, 703, 238), (149, 212, 689, 505), (149, 505, 727, 439), (149, 439, 724, 501), (149, 501, 686, 212), (150, 213, 685, 502), (150, 502, 723, 440), (150, 440, 726, 481), (150, 481, 688, 213), (151, 242, 707, 478), (151, 478, 745, 469), (151, 469, 742, 503), (151, 503, 704, 242), (152, 243, 703, 504), (152, 504, 741, 470), (152, 470, 744, 494), (152, 494, 706, 243), (153, 217, 692, 489), (153, 489, 730, 444), (153, 444, 727, 505), (153, 505, 689, 217), (154, 522, 760, 513), (154, 513, 757, 511), (154, 511, 756, 514), (154, 514, 761, 521), (154, 521, 765, 523), (154, 523, 766, 522), (155, 514, 756, 518), (155, 518, 764, 516), (155, 516, 763, 517), (155, 517, 759, 520), (155, 520, 761, 514), (156, 512, 759, 517), (156, 517, 763, 515), (156, 515, 762, 519), (156, 519, 758, 512), (157, 429, 721, 528), (157, 528, 764, 518), (157, 518, 756, 425), (157, 425, 718, 429), (158, 509, 753, 524), (158, 524, 766, 523), (158, 523, 765, 529), (158, 529, 754, 509), (159, 426, 720, 531), (159, 531, 762, 515), (159, 515, 763, 530), (159, 530, 719, 426), (160, 424, 715, 428), (160, 428, 757, 513), (160, 513, 760, 525), (160, 525, 714, 424), (161, 506, 752, 532), (161, 532, 761, 520), (161, 520, 759, 527), (161, 527, 716, 506), (162, 430, 717, 526), (162, 526, 758, 519), (162, 519, 762, 531), (162, 531, 720, 430), (163, 427, 719, 530), (163, 530, 763, 516), (163, 516, 764, 528), (163, 528, 721, 427), (164, 507, 754, 529), (164, 529, 765, 521), (164, 521, 761, 532), (164, 532, 752, 507), (165, 539, 774, 561), (165, 561, 783, 557), (165, 557, 782, 560), (165, 560, 773, 539), (166, 475, 750, 545), (166, 545, 774, 539), (166, 539, 773, 544), (166, 544, 749, 475), (167, 472, 747, 546), (167, 546, 771, 536), (167, 536, 770, 543), (167, 543, 746, 472), (168, 476, 751, 547), (168, 547, 775, 540), (168, 540, 774, 545), (168, 545, 750, 476), (169, 466, 743, 549), (169, 549, 768, 533), (169, 533, 767, 548), (169, 548, 744, 466), (170, 473, 748, 550), (170, 550, 772, 537), (170, 537, 771, 546), (170, 546, 747, 473), (171, 477, 744, 548), (171, 548, 767, 541), (171, 541, 775, 547), (171, 547, 751, 477), (172, 467, 745, 542), (172, 542, 769, 534), (172, 534, 768, 549), (172, 549, 743, 467), (173, 474, 749, 544), (173, 544, 773, 538), (173, 538, 772, 550), (173, 550, 748, 474), (174, 558, 784, 559), (174, 559, 776, 551), (174, 551, 777, 552), (174, 552, 778, 553), (174, 553, 779, 554), (174, 554, 780, 555), (174, 555, 781, 556), (174, 556, 782, 557), (174, 557, 783, 558), (175, 536, 771, 563), (175, 563, 780, 554), (175, 554, 779, 562), (175, 562, 770, 536), (176, 533, 768, 565), (176, 565, 777, 551), (176, 551, 776, 564), (176, 564, 767, 533), (177, 540, 775, 566), (177, 566, 784, 558), (177, 558, 783, 561), (177, 561, 774, 540), (178, 537, 772, 567), (178, 567, 781, 555), (178, 555, 780, 563), (178, 563, 771, 537), (179, 534, 769, 568), (179, 568, 778, 552), (179, 552, 777, 565), (179, 565, 768, 534), (180, 541, 767, 564), (180, 564, 776, 559), (180, 559, 784, 566), (180, 566, 775, 541), (181, 538, 773, 560), (181, 560, 782, 556), (181, 556, 781, 567), (181, 567, 772, 538), (182, 535, 770, 562), (182, 562, 779, 553), (182, 553, 778, 568), (182, 568, 769, 535), (183, 569, 786, 572), (183, 572, 788, 570), (183, 570, 787, 571), (183, 571, 785, 569), (184, 570, 788, 575), (184, 575, 790, 573), (184, 573, 789, 574), (184, 574, 787, 570), (185, 573, 790, 578), (185, 578, 792, 576), (185, 576, 791, 577), (185, 577, 789, 573), (186, 576, 792, 581), (186, 581, 794, 579), (186, 579, 793, 580), (186, 580, 791, 576), (187, 579, 794, 584), (187, 584, 796, 582), (187, 582, 795, 583), (187, 583, 793, 579), (188, 453, 731, 447), (188, 447, 793, 583), (188, 583, 795, 586), (188, 586, 734, 453), (189, 443, 725, 437), (189, 437, 789, 577), (189, 577, 791, 442), (189, 442, 728, 443), (190, 433, 719, 591), (190, 591, 785, 571), (190, 571, 787, 432), (190, 432, 722, 433), (191, 454, 736, 585), (191, 585, 796, 584), (191, 584, 794, 588), (191, 588, 733, 454), (192, 444, 730, 587), (192, 587, 792, 578), (192, 578, 790, 590), (192, 590, 727, 444), (193, 427, 721, 592), (193, 592, 786, 569), (193, 569, 785, 591), (193, 591, 719, 427), (194, 434, 724, 589), (194, 589, 788, 572), (194, 572, 786, 592), (194, 592, 721, 434), (837, 812, 800, 831), (830, 797, 801, 832), (832, 801, 803, 833), (833, 803, 805, 834), (830, 798, 810, 835), (835, 810, 811, 836), (836, 811, 812, 837), (831, 800, 814, 838), (838, 814, 816, 839), (839, 816, 818, 840), (806, 834, 846, 847, 845, 819, 823, 824, 825), (840, 818, 827, 841), (850, 858, 807, 799), (869, 878, 827, 818), (858, 859, 808, 807), (877, 868, 817, 826), (859, 860, 809, 808), (849, 861, 810, 798), (861, 862, 811, 810), (862, 863, 812, 811), (878, 881, 829, 827), (851, 865, 814, 800), (864, 850, 799, 813), (865, 867, 816, 814), (860, 848, 797, 809), (866, 864, 813, 815), (863, 851, 800, 812), (867, 869, 818, 816), (868, 866, 815, 817), (873, 870, 819, 845, 822), (848, 852, 801, 797), (876, 857, 806, 825), (853, 849, 798, 802), (856, 871, 820, 805), (871, 872, 821, 820), (852, 854, 803, 801), (872, 873, 822, 821), (855, 853, 802, 804), (870, 874, 823, 819), (874, 875, 824, 823), (854, 856, 805, 803), (875, 876, 825, 824), (857, 855, 804, 806), (817, 840, 841, 826), (815, 839, 840, 817), (813, 838, 839, 815), (799, 831, 838, 813), (808, 836, 837, 807), (809, 835, 836, 808), (797, 830, 835, 809), (804, 833, 834, 806), (802, 832, 833, 804), (798, 830, 832, 802), (807, 837, 831, 799), (842, 844, 843, 826, 841, 827, 829, 828), (845, 847, 846, 834, 805, 820, 821, 822), (858, 863, 851, 850), (849, 848, 852, 853), (853, 852, 854, 855), (855, 854, 856, 857), (848, 849, 861, 860), (860, 861, 862, 859), (859, 862, 863, 858), (850, 851, 865, 864), (864, 865, 867, 866), (866, 867, 869, 868), (857, 856, 871, 872, 873, 870, 874, 875, 876), (868, 869, 878, 877), (877, 878, 881, 880, 882, 879), (923, 917, 886, 898), (916, 918, 887, 883), (918, 919, 889, 887), (919, 920, 891, 889), (916, 921, 896, 884), (921, 922, 897, 896), (922, 923, 898, 897), (917, 924, 900, 886), (924, 925, 902, 900), (925, 926, 904, 902), (892, 911, 910, 909, 905, 931, 933, 932, 920), (926, 927, 913, 904), (850, 885, 893, 858), (869, 904, 913, 878), (858, 893, 894, 859), (877, 912, 903, 868), (859, 894, 895, 860), (849, 884, 896, 861), (861, 896, 897, 862), (862, 897, 898, 863), (878, 913, 915, 881), (851, 886, 900, 865), (864, 899, 885, 850), (865, 900, 902, 867), (860, 895, 883, 848), (866, 901, 899, 864), (863, 898, 886, 851), (867, 902, 904, 869), (868, 903, 901, 866), (873, 908, 931, 905, 870), (848, 883, 887, 852), (876, 911, 892, 857), (853, 888, 884, 849), (856, 891, 906, 871), (871, 906, 907, 872), (852, 887, 889, 854), (872, 907, 908, 873), (855, 890, 888, 853), (870, 905, 909, 874), (874, 909, 910, 875), (854, 889, 891, 856), (875, 910, 911, 876), (857, 892, 890, 855), (903, 912, 927, 926), (901, 903, 926, 925), (899, 901, 925, 924), (885, 899, 924, 917), (894, 893, 923, 922), (895, 894, 922, 921), (883, 895, 921, 916), (890, 892, 920, 919), (888, 890, 919, 918), (884, 888, 918, 916), (893, 885, 917, 923), (928, 914, 915, 913, 927, 912, 929, 930), (931, 908, 907, 906, 891, 920, 932, 933)])
me_plane.polygons.foreach_set('material_index', [0, 0, 0, 0, 0, 0, 0, 0, 0, 0, 0, 0, 2, 2, 2, 2, 2, 2, 2, 2, 2, 2, 2, 2, 2, 2, 2, 2, 2, 2, 2, 2, 2, 2, 2, 2, 2, 2, 2, 2, 2, 2, 2, 2, 2, 2, 2, 2, 2, 2, 2, 2, 2, 2, 2, 2, 2, 2, 2, 2, 2, 2, 2, 2, 2, 2, 2, 2, 0, 0, 0, 0, 2, 2, 2, 2, 0, 0, 0, 0, 0, 0, 0, 0, 2, 2, 2, 2, 0, 0, 0, 0, 0, 0, 0, 0, 0, 0, 0, 0, 0, 0, 0, 0, 0, 0, 0, 0, 0, 2, 2, 2, 2, 0, 0, 0, 0, 0, 0, 0, 0, 0, 2, 2, 2, 2, 0, 0, 0, 0, 2, 2, 2, 2, 2, 2, 2, 2, 0, 0, 0, 0, 0, 0, 0, 0, 2, 2, 2, 2, 2, 2, 2, 2, 2, 2, 2, 2, 2, 2, 2, 2, 2, 2, 2, 2, 2, 2, 2, 2, 2, 2, 2, 2, 2, 2, 2, 2, 0, 0, 0, 0, 2, 2, 2, 2, 2, 2, 2, 2, 0, 0, 0, 0, 0, 0, 0, 0, 0, 0, 0, 0, 0, 0, 0, 0, 0, 0, 0, 0, 0, 0, 0, 0, 0, 0, 0, 0, 0, 0, 0, 0, 0, 0, 0, 0, 0, 0, 0, 0, 0, 0, 0, 0, 0, 0, 0, 0, 0, 0, 0, 0, 0, 0, 0, 0, 0, 0, 0, 0, 0, 0, 0, 0, 0, 0, 0, 0, 0, 0, 0, 0, 0, 0, 0, 0, 0, 0, 0, 0, 0, 0, 0, 0, 0, 0, 0, 0, 0, 0, 0, 0, 0, 0, 0, 0, 0, 0, 0, 0, 0, 0, 0, 0, 0, 0, 0, 0, 0, 0, 0, 0, 0, 0, 0, 0, 0, 0, 0, 0, 0, 0, 0, 0, 2, 2, 2, 2, 2, 2, 2, 2, 2, 2, 2, 2, 2, 2, 2, 2, 2, 2, 2, 2, 2, 2, 2, 2, 2, 2, 2, 2, 2, 2, 2, 2, 2, 2, 2, 2, 2, 2, 2, 2, 2, 2, 2, 2, 2, 2, 2, 2, 0, 0, 0, 0, 0, 0, 0, 0, 2, 2, 2, 2, 2, 2, 2, 2, 2, 2, 2, 2, 2, 2, 2, 2, 2, 2, 2, 2, 2, 2, 2, 2, 2, 2, 2, 2, 2, 2, 2, 2, 2, 2, 2, 2, 2, 2, 2, 2, 2, 2, 2, 2, 2, 2, 2, 2, 0, 0, 0, 0, 0, 0, 0, 0, 0, 0, 0, 0, 0, 0, 0, 0, 0, 0, 0, 0, 0, 0, 0, 0, 0, 0, 0, 0, 0, 0, 0, 0, 0, 0, 0, 0, 0, 2, 2, 2, 2, 2, 2, 2, 2, 2, 2, 2, 2, 2, 2, 2, 2, 2, 2, 2, 2, 2, 2, 2, 2, 2, 2, 2, 2, 2, 2, 2, 2, 2, 2, 2, 2, 2, 2, 2, 2, 2, 2, 2, 2, 2, 2, 2, 2, 2, 2, 2, 2, 2, 2, 2, 2, 0, 0, 0, 0, 2, 2, 2, 2, 0, 0, 0, 0, 0, 0, 0, 0, 2, 2, 2, 2, 0, 0, 0, 0, 0, 0, 0, 0, 0, 0, 0, 0, 0, 0, 0, 0, 0, 0, 0, 0, 0, 2, 2, 2, 2, 0, 0, 0, 0, 0, 0, 0, 0, 0, 2, 2, 2, 2, 0, 0, 0, 0, 2, 2, 2, 2, 2, 2, 2, 2, 0, 0, 0, 0, 0, 0, 0, 0, 2, 2, 2, 2, 2, 2, 2, 2, 2, 2, 2, 2, 2, 2, 2, 2, 2, 2, 2, 2, 2, 2, 2, 2, 2, 2, 2, 2, 2, 2, 2, 2, 0, 0, 0, 0, 2, 2, 2, 2, 2, 2, 2, 2, 0, 0, 0, 0, 0, 0, 0, 0, 0, 0, 0, 0, 0, 0, 0, 0, 0, 0, 0, 0, 0, 0, 0, 0, 0, 0, 0, 0, 0, 0, 0, 0, 0, 0, 0, 0, 0, 0, 0, 0, 0, 0, 0, 0, 0, 0, 0, 0, 0, 0, 0, 0, 0, 0, 0, 0, 0, 0, 0, 0, 0, 0, 0, 0, 0, 0, 0, 0, 0, 0, 0, 0, 0, 0, 0, 0, 0, 0, 0, 0, 0, 0, 0, 0, 0, 0, 0, 0, 0, 0, 0, 0, 0, 0, 0, 0, 0, 0, 0, 0, 0, 0, 0, 0, 0, 0, 0, 0, 0, 0, 0, 0, 0, 0, 0, 0, 0, 0, 0, 0, 0, 0, 0, 0, 2, 2, 2, 2, 2, 2, 2, 2, 2, 2, 2, 2, 2, 2, 2, 2, 2, 2, 2, 2, 2, 2, 2, 2, 2, 2, 2, 2, 2, 2, 2, 2, 2, 2, 2, 2, 2, 2, 2, 2, 2, 2, 2, 2, 2, 2, 2, 2, 0, 1, 1, 1, 0, 0, 0, 0, 0, 0, 0, 0, 1, 0, 1, 1, 1, 0, 0, 0, 0, 0, 1, 0, 1, 1, 0, 0, 1, 1, 1, 1, 1, 1, 1, 1, 1, 1, 1, 1, 1, 1, 1, 1, 1, 1, 1, 1, 1, 1, 0, 0, 0, 1, 0, 1, 0, 0, 0, 0, 0, 0, 0, 0, 0, 0, 0, 0, 0, 0, 1, 1, 1, 0, 0, 0, 0, 0, 0, 0, 0, 1, 0, 1, 1, 1, 0, 0, 0, 0, 0, 1, 0, 1, 1, 0, 0, 1, 1, 1, 1, 1, 1, 1, 1, 1, 1, 1, 1, 1, 1, 1, 1, 1, 1, 1, 1, 1, 1, 0, 0, 0, 1, 0, 1])
me_plane.materials.append(mat_chainmail)
me_plane.materials.append(mat_platearmor)
me_plane.materials.append(mat_material_005)
me_plane.use_remesh_preserve_volume = False
me_plane.use_remesh_preserve_attributes = False
me_plane.use_mirror_vertex_groups = False
me_plane.update()
arm_armature_001 = bpy.data.armatures.new('Armature.001')  # bones are not reproduced

# ---- objects
ob_armature = bpy.data.objects.new('Armature', arm_armature_001)
ob_primitivescimitar = bpy.data.objects.new('PrimitiveScimitar', me_plane)

# ---- transforms, parenting, visibility, modifiers, constraints
ob_armature.location = (0.0, 0.0, 0.0)
ob_armature.lineart.crease_threshold = 0.0
ob_primitivescimitar.parent = ob_armature
ob_primitivescimitar.location = (-0.3579, -0.3406, 0.7598)
ob_primitivescimitar.rotation_euler = (-1.533, -1.751, 1.533)
ob_primitivescimitar.scale = (0.0235, 0.1323, 0.02344)
ob_primitivescimitar.lineart.crease_threshold = 0.0
_vg = ob_primitivescimitar.vertex_groups.new(name='Hips')
_vg = ob_primitivescimitar.vertex_groups.new(name='Spine')
_vg = ob_primitivescimitar.vertex_groups.new(name='Chest')
_vg = ob_primitivescimitar.vertex_groups.new(name='Neck')
_vg = ob_primitivescimitar.vertex_groups.new(name='Head')
_vg = ob_primitivescimitar.vertex_groups.new(name='Shoulder.L')
_vg = ob_primitivescimitar.vertex_groups.new(name='Upper Arm.L')
_vg = ob_primitivescimitar.vertex_groups.new(name='Lower Arm.L')
_vg = ob_primitivescimitar.vertex_groups.new(name='Hand.L')
_vg = ob_primitivescimitar.vertex_groups.new(name='Fingers01.L')
_vg = ob_primitivescimitar.vertex_groups.new(name='Fingers02.L')
_vg = ob_primitivescimitar.vertex_groups.new(name='Thumb01.L')
_vg = ob_primitivescimitar.vertex_groups.new(name='Thumb02.L')
_vg = ob_primitivescimitar.vertex_groups.new(name='Shoulder.R')
_vg = ob_primitivescimitar.vertex_groups.new(name='Upper Arm.R')
_vg = ob_primitivescimitar.vertex_groups.new(name='Lower Arm.R')
_vg = ob_primitivescimitar.vertex_groups.new(name='Hand.R')
_vg = ob_primitivescimitar.vertex_groups.new(name='Fingers01.R')
_vg.add([0, 1, 2, 3, 4, 5, 6, 7, 8, 9, 10, 11, 12, 13, 14, 15, 16, 17, 18, 19, 20, 21, 22, 23, 24, 25, 26, 27, 28, 29, 30, 31, 32, 33, 34, 35, 36, 37, 38, 39, 40, 41, 42, 43, 44, 45, 46, 47, 48, 49, 50, 51, 52, 53, 54, 55, 56, 57, 58, 59, 60, 61, 62, 63, 64, 65, 66, 67, 68, 69, 70, 71, 72, 73, 74, 75, 76, 77, 78, 79, 80, 81, 82, 83, 84, 85, 86, 87, 88, 89, 90, 91, 92, 93, 94, 95, 96, 97, 98, 99, 100, 101, 102, 103, 104, 105, 106, 107, 108, 109, 110, 111, 112, 113, 114, 115, 116, 117, 118, 119, 120, 121, 122, 123, 124, 125, 126, 127, 128, 129, 130, 131, 132, 133, 134, 135, 136, 137, 138, 139, 140, 141, 142, 143, 144, 145, 146, 147, 148, 149, 150, 151, 152, 153, 154, 155, 156, 157, 158, 159, 160, 161, 162, 163, 164, 165, 166, 167, 168, 169, 170, 171, 172, 173, 174, 175, 176, 177, 178, 179, 180, 181, 182, 183, 184, 185, 186, 187, 188, 189, 190, 191, 192, 193, 194, 195, 196, 197, 198, 199, 200, 201, 202, 203, 204, 205, 206, 207, 208, 209, 210, 211, 212, 213, 214, 215, 216, 217, 218, 219, 220, 221, 222, 223, 224, 225, 226, 227, 228, 229, 230, 231, 232, 233, 234, 235, 236, 237, 238, 239, 240, 241, 242, 243, 244, 245, 246, 247, 248, 249, 250, 251, 252, 253, 254, 255, 256, 257, 258, 259, 260, 261, 262, 263, 264, 265, 266, 267, 268, 269, 270, 271, 272, 273, 274, 275, 276, 277, 278, 279, 280, 281, 282, 283, 284, 285, 286, 287, 288, 289, 290, 291, 292, 293, 294, 295, 296, 297, 298, 299, 300, 301, 302, 303, 304, 305, 306, 307, 308, 309, 310, 311, 312, 313, 314, 315, 316, 317, 318, 319, 320, 321, 322, 323, 324, 325, 326, 327, 328, 329, 330, 331, 332, 333, 334, 335, 336, 337, 338, 339, 340, 341, 342, 343, 344, 345, 346, 347, 348, 349, 350, 351, 352, 353, 354, 355, 356, 357, 358, 359, 360, 361, 362, 363, 364, 365, 366, 367, 368, 369, 370, 371, 372, 373, 374, 375, 376, 377, 378, 379, 380, 381, 382, 383, 384, 385, 386, 387, 388, 389, 390, 391, 392, 393, 394, 395, 396, 397, 398, 399, 400, 401, 402, 403, 404, 405, 406, 407, 408, 409, 410, 411, 412, 413, 414, 415, 416, 417, 418, 419, 420, 421, 422, 423, 424, 425, 426, 427, 428, 429, 430, 431, 432, 433, 434, 435, 436, 437, 438, 439, 440, 441, 442, 443, 444, 445, 446, 447, 448, 449, 450, 451, 452, 453, 454, 455, 456, 457, 458, 459, 460, 461, 462, 463, 464, 465, 466, 467, 468, 469, 470, 471, 472, 473, 474, 475, 476, 477, 478, 479, 480, 481, 482, 483, 484, 485, 486, 487, 488, 489, 490, 491, 492, 493, 494, 495, 496, 497, 498, 499, 500, 501, 502, 503, 504, 505, 506, 507, 508, 509, 510, 511, 512, 513, 514, 515, 516, 517, 518, 519, 520, 521, 522, 523, 524, 525, 526, 527, 528, 529, 530, 531, 532, 533, 534, 535, 536, 537, 538, 539, 540, 541, 542, 543, 544, 545, 546, 547, 548, 549, 550, 551, 552, 553, 554, 555, 556, 557, 558, 559, 560, 561, 562, 563, 564, 565, 566, 567, 568, 569, 570, 571, 572, 573, 574, 575, 576, 577, 578, 579, 580, 581, 582, 583, 584, 585, 586, 587, 588, 589, 590, 591, 592, 593, 594, 595, 596, 597, 598, 599, 600, 601, 602, 603, 604, 605, 606, 607, 608, 609, 610, 611, 612, 613, 614, 615, 616, 617, 618, 619, 620, 621, 622, 623, 624, 625, 626, 627, 628, 629, 630, 631, 632, 633, 634, 635, 636, 637, 638, 639, 640, 641, 642, 643, 644, 645, 646, 647, 648, 649, 650, 651, 652, 653, 654, 655, 656, 657, 658, 659, 660, 661, 662, 663, 664, 665, 666, 667, 668, 669, 670, 671, 672, 673, 674, 675, 676, 677, 678, 679, 680, 681, 682, 683, 684, 685, 686, 687, 688, 689, 690, 691, 692, 693, 694, 695, 696, 697, 698, 699, 700, 701, 702, 703, 704, 705, 706, 707, 708, 709, 710, 711, 712, 713, 714, 715, 716, 717, 718, 719, 720, 721, 722, 723, 724, 725, 726, 727, 728, 729, 730, 731, 732, 733, 734, 735, 736, 737, 738, 739, 740, 741, 742, 743, 744, 745, 746, 747, 748, 749, 750, 751, 752, 753, 754, 755, 756, 757, 758, 759, 760, 761, 762, 763, 764, 765, 766, 767, 768, 769, 770, 771, 772, 773, 774, 775, 776, 777, 778, 779, 780, 781, 782, 783, 784, 785, 786, 787, 788, 789, 790, 791, 792, 793, 794, 795, 796, 797, 798, 799, 800, 801, 802, 803, 804, 805, 806, 807, 808, 809, 810, 811, 812, 813, 814, 815, 816, 817, 818, 819, 820, 821, 822, 823, 824, 825, 826, 827, 828, 829, 830, 831, 832, 833, 834, 835, 836, 837, 838, 839, 840, 841, 842, 843, 844, 845, 846, 847, 848, 849, 850, 851, 852, 853, 854, 855, 856, 857, 858, 859, 860, 861, 862, 863, 864, 865, 866, 867, 868, 869, 870, 871, 872, 873, 874, 875, 876, 877, 878, 879, 880, 881, 882, 883, 884, 885, 886, 887, 888, 889, 890, 891, 892, 893, 894, 895, 896, 897, 898, 899, 900, 901, 902, 903, 904, 905, 906, 907, 908, 909, 910, 911, 912, 913, 914, 915, 916, 917, 918, 919, 920, 921, 922, 923, 924, 925, 926, 927, 928, 929, 930, 931, 932, 933], 1.0, 'REPLACE')
_vg = ob_primitivescimitar.vertex_groups.new(name='Fingers02.R')
_vg = ob_primitivescimitar.vertex_groups.new(name='Thumb01.R')
_vg = ob_primitivescimitar.vertex_groups.new(name='Thumb02.R')
_vg = ob_primitivescimitar.vertex_groups.new(name='Upper Leg.L')
_vg = ob_primitivescimitar.vertex_groups.new(name='Lower Leg.L')
_vg = ob_primitivescimitar.vertex_groups.new(name='Foot.L')
_vg = ob_primitivescimitar.vertex_groups.new(name='Toes.L')
_vg = ob_primitivescimitar.vertex_groups.new(name='Upper Leg.R')
_vg = ob_primitivescimitar.vertex_groups.new(name='Lower Leg.R')
_vg = ob_primitivescimitar.vertex_groups.new(name='Foot.R')
_vg = ob_primitivescimitar.vertex_groups.new(name='Toes.R')
_m = ob_primitivescimitar.modifiers.new('Armature', 'ARMATURE')
_m.object = ob_armature

# ---- collection membership
col_collection_1.objects.link(ob_armature)
col_collection_1.objects.link(ob_primitivescimitar)

# ---- scene / render settings (as saved in the file)
scene.frame_start = 1; scene.frame_end = 250; scene.frame_set(1)
scene.render.engine = 'BLENDER_EEVEE_NEXT'
scene.render.resolution_percentage = 50
scene.render.dither_intensity = 0.0
scene.cycles.use_denoising = False
scene.cycles.samples = 128
scene.cycles.sampling_pattern = 'TABULATED_SOBOL'
scene.cycles.light_sampling_threshold = 0.0
scene.cycles.use_adaptive_sampling = False
scene.cycles.use_light_tree = False
scene.cycles.blur_glossy = 0.0
scene.cycles.sample_clamp_indirect = 0.0
scene.view_settings.view_transform = 'Standard'
bpy.context.view_layer.update()

# ---- added for rendering (the .blend has no active camera and no usable light): camera, sun
cam_auto = bpy.data.cameras.new('AutoCamera')
cam_auto.lens = 50.0
cam_auto.sensor_width = 36.0
cam_auto.clip_end = 1000.0
ob_auto_camera = bpy.data.objects.new('AutoCamera', cam_auto)
scene.collection.objects.link(ob_auto_camera)
ob_auto_camera.location = (0.496961, -1.33856, 1.48123)
ob_auto_camera.rotation_euler = (1.09748, -7.21219e-08, 0.694738)
scene.camera = ob_auto_camera
light_auto_sun = bpy.data.lights.new('AutoSun', 'SUN')
light_auto_sun.energy = 3.0
light_auto_sun.angle = 0.0523599
ob_auto_sun = bpy.data.objects.new('AutoSun', light_auto_sun)
scene.collection.objects.link(ob_auto_sun)
ob_auto_sun.rotation_euler = (0.872665, 0.174533, 0.523599)
bpy.context.view_layer.update()
